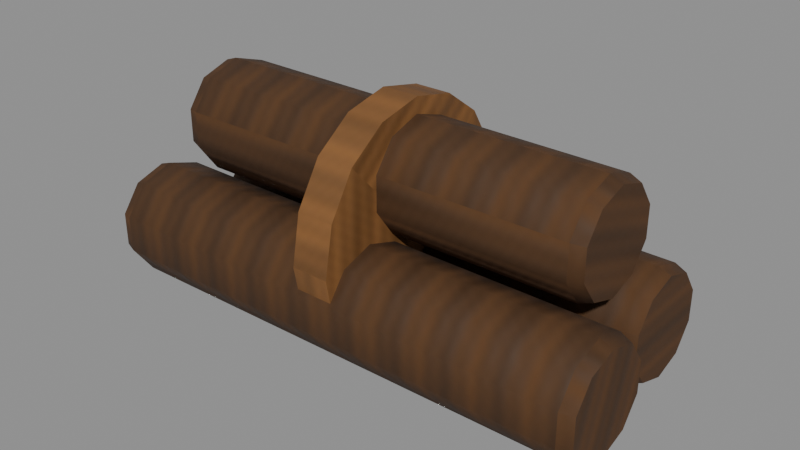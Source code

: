 # Source: underworld-resource-worldroot-timber.blend  (saved by Blender 5.0.118; exported with 4.5.12 LTS)
import bpy
from mathutils import Matrix  # noqa: F401  (used for matrix-valued properties, if any)

bpy.ops.wm.read_factory_settings(use_empty=True)
scene = bpy.context.scene
scene.name = 'Scene'

# ---- images (referenced by path relative to the original .blend; pixels are not part of the script)
import os
ASSET_DIR = os.environ.get("B2B_ASSET_DIR", "")  # directory of the original .blend (textures are referenced by path, not embedded)
HERE = os.path.dirname(os.path.abspath(__file__))  # packed textures are extracted next to this script under _unpacked/

def load_image(name, relpath, width, height, colorspace="sRGB"):
    """Load a texture the original file referenced (path relative to the .blend, or extracted next to this script)."""
    p = next((c for c in (os.path.join(HERE, relpath), os.path.join(ASSET_DIR, relpath)) if relpath and os.path.exists(c)), "")
    if p:
        img = bpy.data.images.load(p, check_existing=True)
        img.name = name
    else:  # same state as the original file: an image datablock whose file is absent (Cycles renders it pink)
        img = bpy.data.images.new(name, width, height)
        img.source = "FILE"
        img.filepath = "//" + (relpath or name)
    img.colorspace_settings.name = colorspace
    return img
img_magenheim_underworld_worldroot_bark_albedo = load_image('magenheim.underworld.worldroot-bark.albedo', '_unpacked/fb9de95fae753659.aea8e272.png', 512, 512, 'sRGB')
img_magenheim_underworld_worldroot_bark_roughness = load_image('magenheim.underworld.worldroot-bark.roughness', '_unpacked/worldroot-bark-roughness.d64030af.png', 512, 512, 'Non-Color')
img_magenheim_underworld_worldroot_bark_metallic_smoothness = load_image('magenheim.underworld.worldroot-bark.metallic-smoothness', '_unpacked/worldroot-bark-metallic-smoothness.29f5b70b.png', 512, 512, 'Non-Color')
img_magenheim_underworld_worldroot_bark_normal = load_image('magenheim.underworld.worldroot-bark.normal', '_unpacked/worldroot-bark-normal.b0fcfcd1.png', 512, 512, 'Non-Color')
img_magenheim_underworld_worldroot_heartwood_albedo = load_image('magenheim.underworld.worldroot-heartwood.albedo', '_unpacked/9e19726401575ac4.3ba49953.png', 512, 512, 'sRGB')
img_magenheim_underworld_worldroot_heartwood_roughness = load_image('magenheim.underworld.worldroot-heartwood.roughness', '_unpacked/worldroot-heartwood-roughness.9b0234e0.png', 512, 512, 'Non-Color')
img_magenheim_underworld_worldroot_heartwood_metallic_smoothness = load_image('magenheim.underworld.worldroot-heartwood.metallic-smoothness', '_unpacked/worldroot-heartwood-metallic-smoothness.6ccd5495.png', 512, 512, 'Non-Color')
img_magenheim_underworld_worldroot_heartwood_normal = load_image('magenheim.underworld.worldroot-heartwood.normal', '_unpacked/worldroot-heartwood-normal.355613ee.png', 512, 512, 'Non-Color')

# ---- materials (node trees are filled in below, after node groups)
mat_magenheim_underworld_underworld_resource_worldroot_timber_world = bpy.data.materials.new('magenheim.underworld.underworld-resource-worldroot-timber.world')
mat_magenheim_underworld_underworld_resource_worldroot_timber_world.use_backface_culling = True
mat_magenheim_underworld_underworld_resource_worldroot_timber_root = bpy.data.materials.new('magenheim.underworld.underworld-resource-worldroot-timber.root')
mat_magenheim_underworld_underworld_resource_worldroot_timber_root.use_backface_culling = True

# ---- material node trees
mat_magenheim_underworld_underworld_resource_worldroot_timber_world.use_nodes = True; mat_magenheim_underworld_underworld_resource_worldroot_timber_world.node_tree.nodes.clear()
_N = mat_magenheim_underworld_underworld_resource_worldroot_timber_world.node_tree.nodes; _L = mat_magenheim_underworld_underworld_resource_worldroot_timber_world.node_tree.links
n0 = _N.new('ShaderNodeBsdfPrincipled'); n0.name = 'Principled BSDF'; n0.location = (-200, 100)
n0.inputs[27].default_value = (0.0, 0.0, 0.0, 1.0)
n0.inputs[28].default_value = 1.0
n1 = _N.new('ShaderNodeOutputMaterial'); n1.name = 'Material Output'; n1.location = (200, 100)
n2 = _N.new('ShaderNodeTexImage'); n2.name = 'Magenheim Underworld Albedo'; n2.location = (0, 0)
n2.image = img_magenheim_underworld_worldroot_bark_albedo
n3 = _N.new('ShaderNodeTexImage'); n3.name = 'Magenheim Underworld Roughness'; n3.location = (0, 0)
n3.image = img_magenheim_underworld_worldroot_bark_roughness
n4 = _N.new('ShaderNodeTexImage'); n4.name = 'Magenheim Underworld MetallicSmoothness'; n4.location = (0, 0)
n4.image = img_magenheim_underworld_worldroot_bark_metallic_smoothness
n5 = _N.new('ShaderNodeSeparateColor'); n5.name = 'Magenheim Underworld MetallicChannel'; n5.location = (0, 0)
n6 = _N.new('ShaderNodeTexImage'); n6.name = 'Magenheim Underworld Normal'; n6.location = (0, 0)
n6.image = img_magenheim_underworld_worldroot_bark_normal
n7 = _N.new('ShaderNodeNormalMap'); n7.name = 'Magenheim Underworld NormalMap'; n7.location = (0, 0)
n7.inputs[0].default_value = 0.42
_L.new(n0.outputs[0], n1.inputs[0])
_L.new(n2.outputs[0], n0.inputs[0])
_L.new(n3.outputs[0], n0.inputs[2])
_L.new(n4.outputs[0], n5.inputs[0])
_L.new(n5.outputs[0], n0.inputs[1])
_L.new(n6.outputs[0], n7.inputs[1])
_L.new(n7.outputs[0], n0.inputs[5])
n1.is_active_output = True
mat_magenheim_underworld_underworld_resource_worldroot_timber_root.use_nodes = True; mat_magenheim_underworld_underworld_resource_worldroot_timber_root.node_tree.nodes.clear()
_N = mat_magenheim_underworld_underworld_resource_worldroot_timber_root.node_tree.nodes; _L = mat_magenheim_underworld_underworld_resource_worldroot_timber_root.node_tree.links
n0 = _N.new('ShaderNodeBsdfPrincipled'); n0.name = 'Principled BSDF'; n0.location = (-200, 100)
n0.inputs[27].default_value = (0.0, 0.0, 0.0, 1.0)
n0.inputs[28].default_value = 1.0
n1 = _N.new('ShaderNodeOutputMaterial'); n1.name = 'Material Output'; n1.location = (200, 100)
n2 = _N.new('ShaderNodeTexImage'); n2.name = 'Magenheim Underworld Albedo'; n2.location = (0, 0)
n2.image = img_magenheim_underworld_worldroot_heartwood_albedo
n3 = _N.new('ShaderNodeTexImage'); n3.name = 'Magenheim Underworld Roughness'; n3.location = (0, 0)
n3.image = img_magenheim_underworld_worldroot_heartwood_roughness
n4 = _N.new('ShaderNodeTexImage'); n4.name = 'Magenheim Underworld MetallicSmoothness'; n4.location = (0, 0)
n4.image = img_magenheim_underworld_worldroot_heartwood_metallic_smoothness
n5 = _N.new('ShaderNodeSeparateColor'); n5.name = 'Magenheim Underworld MetallicChannel'; n5.location = (0, 0)
n6 = _N.new('ShaderNodeTexImage'); n6.name = 'Magenheim Underworld Normal'; n6.location = (0, 0)
n6.image = img_magenheim_underworld_worldroot_heartwood_normal
n7 = _N.new('ShaderNodeNormalMap'); n7.name = 'Magenheim Underworld NormalMap'; n7.location = (0, 0)
n7.inputs[0].default_value = 0.42
_L.new(n0.outputs[0], n1.inputs[0])
_L.new(n2.outputs[0], n0.inputs[0])
_L.new(n3.outputs[0], n0.inputs[2])
_L.new(n4.outputs[0], n5.inputs[0])
_L.new(n5.outputs[0], n0.inputs[1])
_L.new(n6.outputs[0], n7.inputs[1])
_L.new(n7.outputs[0], n0.inputs[5])
n1.is_active_output = True

# ---- meshes
me_logs = bpy.data.meshes.new('logs')
me_logs.from_pydata([(-0.41, -0.1, -0.165), (-0.41, -0.05004, -0.1488), (-0.41, -0.01916, -0.1063), (-0.41, -0.01916, -0.05373), (-0.41, -0.05004, -0.01123), (-0.41, -0.1, 0.005), (-0.41, -0.15, -0.01123), (-0.41, -0.1808, -0.05373), (-0.41, -0.1808, -0.1063), (-0.41, -0.15, -0.1488), (-0.39, -0.1, -0.172), (-0.39, -0.04592, -0.1544), (-0.39, -0.0125, -0.1084), (-0.39, -0.0125, -0.05157), (-0.39, -0.04592, -0.00557), (-0.39, -0.1, 0.012), (-0.39, -0.1541, -0.00557), (-0.39, -0.1875, -0.05157), (-0.39, -0.1875, -0.1084), (-0.39, -0.1541, -0.1544), (0.39, -0.1, -0.168), (0.39, -0.04827, -0.1512), (0.39, -0.01631, -0.1072), (0.39, -0.01631, -0.05281), (0.39, -0.04827, -0.008806), (0.39, -0.1, 0.008), (0.39, -0.1517, -0.008806), (0.39, -0.1837, -0.05281), (0.39, -0.1837, -0.1072), (0.39, -0.1517, -0.1512), (0.41, -0.1, -0.16), (0.41, -0.05298, -0.1447), (0.41, -0.02392, -0.1047), (0.41, -0.02392, -0.05528), (0.41, -0.05298, -0.01528), (0.41, -0.1, 5.96e-08), (0.41, -0.147, -0.01528), (0.41, -0.1761, -0.05528), (0.41, -0.1761, -0.1047), (0.41, -0.147, -0.1447), (-0.41, -0.1, -0.08), (0.41, -0.1, -0.08), (-0.38, 0.1, -0.165), (-0.38, 0.15, -0.1488), (-0.38, 0.1808, -0.1063), (-0.38, 0.1808, -0.05373), (-0.38, 0.15, -0.01123), (-0.38, 0.1, 0.005), (-0.38, 0.05004, -0.01123), (-0.38, 0.01916, -0.05373), (-0.38, 0.01916, -0.1063), (-0.38, 0.05004, -0.1488), (-0.36, 0.1, -0.172), (-0.36, 0.1541, -0.1544), (-0.36, 0.1875, -0.1084), (-0.36, 0.1875, -0.05157), (-0.36, 0.1541, -0.00557), (-0.36, 0.1, 0.012), (-0.36, 0.04592, -0.00557), (-0.36, 0.0125, -0.05157), (-0.36, 0.0125, -0.1084), (-0.36, 0.04592, -0.1544), (0.36, 0.1, -0.168), (0.36, 0.1517, -0.1512), (0.36, 0.1837, -0.1072), (0.36, 0.1837, -0.05281), (0.36, 0.1517, -0.008806), (0.36, 0.1, 0.008), (0.36, 0.04827, -0.008806), (0.36, 0.01631, -0.05281), (0.36, 0.01631, -0.1072), (0.36, 0.04827, -0.1512), (0.38, 0.1, -0.16), (0.38, 0.147, -0.1447), (0.38, 0.1761, -0.1047), (0.38, 0.1761, -0.05528), (0.38, 0.147, -0.01528), (0.38, 0.1, 5.96e-08), (0.38, 0.05298, -0.01528), (0.38, 0.02392, -0.05528), (0.38, 0.02392, -0.1047), (0.38, 0.05298, -0.1447), (-0.38, 0.1, -0.08), (0.38, 0.1, -0.08), (-0.35, 0.0, -0.005), (-0.35, 0.04996, 0.01123), (-0.35, 0.08084, 0.05373), (-0.35, 0.08084, 0.1063), (-0.35, 0.04996, 0.1488), (-0.35, 1.041e-17, 0.165), (-0.35, -0.04996, 0.1488), (-0.35, -0.08084, 0.1063), (-0.35, -0.08084, 0.05373), (-0.35, -0.04996, 0.01123), (-0.33, 0.0, -0.012), (-0.33, 0.05408, 0.00557), (-0.33, 0.0875, 0.05157), (-0.33, 0.0875, 0.1084), (-0.33, 0.05408, 0.1544), (-0.33, 1.127e-17, 0.172), (-0.33, -0.05408, 0.1544), (-0.33, -0.0875, 0.1084), (-0.33, -0.0875, 0.05157), (-0.33, -0.05408, 0.00557), (0.33, 0.0, -0.008), (0.33, 0.05173, 0.008807), (0.33, 0.08369, 0.05281), (0.33, 0.08369, 0.1072), (0.33, 0.05173, 0.1512), (0.33, 1.078e-17, 0.168), (0.33, -0.05173, 0.1512), (0.33, -0.08369, 0.1072), (0.33, -0.08369, 0.05281), (0.33, -0.05173, 0.008807), (0.35, 0.0, 5.96e-08), (0.35, 0.04702, 0.01528), (0.35, 0.07608, 0.05528), (0.35, 0.07608, 0.1047), (0.35, 0.04702, 0.1447), (0.35, 9.797e-18, 0.16), (0.35, -0.04702, 0.1447), (0.35, -0.07608, 0.1047), (0.35, -0.07608, 0.05528), (0.35, -0.04702, 0.01528), (-0.35, 7.451e-10, 0.08), (0.35, 0.0, 0.08)], [], [(0, 1, 11, 10), (1, 2, 12, 11), (2, 3, 13, 12), (3, 4, 14, 13), (4, 5, 15, 14), (5, 6, 16, 15), (6, 7, 17, 16), (7, 8, 18, 17), (8, 9, 19, 18), (9, 0, 10, 19), (10, 11, 21, 20), (11, 12, 22, 21), (12, 13, 23, 22), (13, 14, 24, 23), (14, 15, 25, 24), (15, 16, 26, 25), (16, 17, 27, 26), (17, 18, 28, 27), (18, 19, 29, 28), (19, 10, 20, 29), (20, 21, 31, 30), (21, 22, 32, 31), (22, 23, 33, 32), (23, 24, 34, 33), (24, 25, 35, 34), (25, 26, 36, 35), (26, 27, 37, 36), (27, 28, 38, 37), (28, 29, 39, 38), (29, 20, 30, 39), (0, 40, 1), (1, 40, 2), (2, 40, 3), (3, 40, 4), (4, 40, 5), (5, 40, 6), (6, 40, 7), (7, 40, 8), (8, 40, 9), (9, 40, 0), (30, 31, 41), (31, 32, 41), (32, 33, 41), (33, 34, 41), (34, 35, 41), (35, 36, 41), (36, 37, 41), (37, 38, 41), (38, 39, 41), (39, 30, 41), (42, 43, 53, 52), (43, 44, 54, 53), (44, 45, 55, 54), (45, 46, 56, 55), (46, 47, 57, 56), (47, 48, 58, 57), (48, 49, 59, 58), (49, 50, 60, 59), (50, 51, 61, 60), (51, 42, 52, 61), (52, 53, 63, 62), (53, 54, 64, 63), (54, 55, 65, 64), (55, 56, 66, 65), (56, 57, 67, 66), (57, 58, 68, 67), (58, 59, 69, 68), (59, 60, 70, 69), (60, 61, 71, 70), (61, 52, 62, 71), (62, 63, 73, 72), (63, 64, 74, 73), (64, 65, 75, 74), (65, 66, 76, 75), (66, 67, 77, 76), (67, 68, 78, 77), (68, 69, 79, 78), (69, 70, 80, 79), (70, 71, 81, 80), (71, 62, 72, 81), (42, 82, 43), (43, 82, 44), (44, 82, 45), (45, 82, 46), (46, 82, 47), (47, 82, 48), (48, 82, 49), (49, 82, 50), (50, 82, 51), (51, 82, 42), (72, 73, 83), (73, 74, 83), (74, 75, 83), (75, 76, 83), (76, 77, 83), (77, 78, 83), (78, 79, 83), (79, 80, 83), (80, 81, 83), (81, 72, 83), (84, 85, 95, 94), (85, 86, 96, 95), (86, 87, 97, 96), (87, 88, 98, 97), (88, 89, 99, 98), (89, 90, 100, 99), (90, 91, 101, 100), (91, 92, 102, 101), (92, 93, 103, 102), (93, 84, 94, 103), (94, 95, 105, 104), (95, 96, 106, 105), (96, 97, 107, 106), (97, 98, 108, 107), (98, 99, 109, 108), (99, 100, 110, 109), (100, 101, 111, 110), (101, 102, 112, 111), (102, 103, 113, 112), (103, 94, 104, 113), (104, 105, 115, 114), (105, 106, 116, 115), (106, 107, 117, 116), (107, 108, 118, 117), (108, 109, 119, 118), (109, 110, 120, 119), (110, 111, 121, 120), (111, 112, 122, 121), (112, 113, 123, 122), (113, 104, 114, 123), (84, 124, 85), (85, 124, 86), (86, 124, 87), (87, 124, 88), (88, 124, 89), (89, 124, 90), (90, 124, 91), (91, 124, 92), (92, 124, 93), (93, 124, 84), (114, 115, 125), (115, 116, 125), (116, 117, 125), (117, 118, 125), (118, 119, 125), (119, 120, 125), (120, 121, 125), (121, 122, 125), (122, 123, 125), (123, 114, 125)])
me_logs.polygons.foreach_set('use_smooth', [True] * 150)
_k = set([(0, 1), (0, 9), (1, 2), (2, 3), (3, 4), (4, 5), (5, 6), (6, 7), (7, 8), (8, 9), (30, 31), (30, 39), (31, 32), (32, 33), (33, 34), (34, 35), (35, 36), (36, 37), (37, 38), (38, 39), (42, 43), (42, 51), (43, 44), (44, 45), (45, 46), (46, 47), (47, 48), (48, 49), (49, 50), (50, 51), (72, 73), (72, 81), (73, 74), (74, 75), (75, 76), (76, 77), (77, 78), (78, 79), (79, 80), (80, 81), (84, 85), (84, 93), (85, 86), (86, 87), (87, 88), (88, 89), (89, 90), (90, 91), (91, 92), (92, 93), (114, 115), (114, 123), (115, 116), (116, 117), (117, 118), (118, 119), (119, 120), (120, 121), (121, 122), (122, 123)])
me_logs.attributes.new('sharp_edge', 'BOOLEAN', 'EDGE').data.foreach_set('value', [ (min(e.vertices), max(e.vertices)) in _k for e in me_logs.edges])
_uv = me_logs.uv_layers.new(name='UVMap')
_uv.uv.foreach_set('vector', [0.787, 0.9062, 0.8214, 0.9062, 0.8229, 0.9192, 0.7856, 0.9192, 0.8214, 0.9062, 0.8493, 0.9065, 0.853, 0.9195, 0.8229, 0.9192, 0.9251, 0.7656, 0.9249, 0.7378, 0.9379, 0.7393, 0.9381, 0.7694, 0.9249, 0.7378, 0.9251, 0.7034, 0.9381, 0.702, 0.9379, 0.7393, 0.9096, 0.6836, 0.9093, 0.6558, 0.9223, 0.6572, 0.9226, 0.6873, 0.9093, 0.6558, 0.9093, 0.6214, 0.9223, 0.62, 0.9223, 0.6572, 0.9093, 0.6214, 0.9096, 0.5936, 0.9226, 0.5899, 0.9223, 0.62, 0.6933, 0.1562, 0.6935, 0.1841, 0.6805, 0.1826, 0.6803, 0.1525, 0.6935, 0.1841, 0.6934, 0.2185, 0.6803, 0.2198, 0.6805, 0.1826, 0.7592, 0.9065, 0.787, 0.9062, 0.7856, 0.9192, 0.7555, 0.9195, 0.07361, 0.517, 0.03639, 0.517, 0.03719, 0.006471, 0.0728, 0.006471, 0.03639, 0.517, 0.006274, 0.5167, 0.008392, 0.006144, 0.03719, 0.006471, 0.1139, 0.006485, 0.144, 0.006144, 0.1448, 0.5167, 0.116, 0.517, 0.144, 0.006144, 0.1812, 0.006144, 0.1804, 0.5167, 0.1448, 0.5167, 0.1812, 0.006144, 0.2113, 0.006485, 0.2092, 0.517, 0.1804, 0.5167, 0.3011, 0.006419, 0.3383, 0.006264, 0.3396, 0.5168, 0.304, 0.517, 0.3383, 0.006264, 0.3684, 0.006481, 0.3684, 0.517, 0.3396, 0.5168, 0.2887, 0.5168, 0.2586, 0.517, 0.2599, 0.006472, 0.2887, 0.006264, 0.2586, 0.517, 0.2214, 0.5169, 0.2243, 0.006324, 0.2599, 0.006472, 0.1037, 0.5167, 0.07361, 0.517, 0.0728, 0.006471, 0.1016, 0.006144, 0.9311, 0.565, 0.9309, 0.5294, 0.9441, 0.531, 0.9442, 0.5634, 0.9309, 0.5294, 0.9311, 0.5006, 0.9443, 0.5048, 0.9441, 0.531, 0.382, 0.798, 0.4108, 0.7977, 0.4125, 0.8109, 0.3863, 0.8112, 0.4108, 0.7977, 0.4464, 0.7977, 0.4448, 0.8109, 0.4125, 0.8109, 0.4464, 0.7977, 0.4752, 0.798, 0.471, 0.8112, 0.4448, 0.8109, 0.9442, 0.4263, 0.9443, 0.4619, 0.9311, 0.4604, 0.931, 0.428, 0.9443, 0.4619, 0.9441, 0.4907, 0.9309, 0.4865, 0.9311, 0.4604, 0.2477, 0.9285, 0.2189, 0.9288, 0.2173, 0.9157, 0.2434, 0.9154, 0.2189, 0.9288, 0.1833, 0.9288, 0.1849, 0.9157, 0.2173, 0.9157, 0.1833, 0.9288, 0.1545, 0.9285, 0.1587, 0.9154, 0.1849, 0.9157, 0.2479, 0.8153, 0.2029, 0.848, 0.2201, 0.7951, 0.2201, 0.7951, 0.2029, 0.848, 0.1857, 0.7951, 0.1857, 0.7951, 0.2029, 0.848, 0.1579, 0.8153, 0.1579, 0.8153, 0.2029, 0.848, 0.1472, 0.848, 0.1472, 0.848, 0.2029, 0.848, 0.1579, 0.8807, 0.1579, 0.8807, 0.2029, 0.848, 0.1857, 0.901, 0.1857, 0.901, 0.2029, 0.848, 0.2201, 0.901, 0.2201, 0.901, 0.2029, 0.848, 0.2479, 0.8807, 0.2479, 0.8807, 0.2029, 0.848, 0.2585, 0.848, 0.2585, 0.848, 0.2029, 0.848, 0.2479, 0.8153, 0.8664, 0.1606, 0.8854, 0.1344, 0.9162, 0.1767, 0.8854, 0.1344, 0.9162, 0.1244, 0.9162, 0.1767, 0.9162, 0.1244, 0.9469, 0.1344, 0.9162, 0.1767, 0.9469, 0.1344, 0.966, 0.1606, 0.9162, 0.1767, 0.966, 0.1606, 0.966, 0.1929, 0.9162, 0.1767, 0.966, 0.1929, 0.9469, 0.2191, 0.9162, 0.1767, 0.9469, 0.2191, 0.9162, 0.2291, 0.9162, 0.1767, 0.9162, 0.2291, 0.8854, 0.2191, 0.9162, 0.1767, 0.8854, 0.2191, 0.8664, 0.1929, 0.9162, 0.1767, 0.8664, 0.1929, 0.8664, 0.1606, 0.9162, 0.1767, 0.4124, 0.4944, 0.4468, 0.4944, 0.4482, 0.5074, 0.411, 0.5074, 0.4468, 0.4944, 0.4746, 0.4947, 0.4783, 0.5078, 0.4482, 0.5074, 0.8662, 0.3245, 0.8659, 0.2967, 0.8789, 0.2981, 0.8793, 0.3282, 0.8659, 0.2967, 0.8659, 0.2623, 0.8789, 0.2609, 0.8789, 0.2981, 0.8659, 0.2623, 0.8662, 0.2344, 0.8793, 0.2307, 0.8789, 0.2609, 0.746, 0.00833, 0.7462, 0.04272, 0.7331, 0.04419, 0.733, 0.006972, 0.7462, 0.04272, 0.746, 0.07054, 0.7329, 0.07431, 0.7331, 0.04419, 0.907, 0.3559, 0.9071, 0.3838, 0.8941, 0.3823, 0.8939, 0.3522, 0.9071, 0.3838, 0.907, 0.4182, 0.894, 0.4195, 0.8941, 0.3823, 0.3846, 0.4947, 0.4124, 0.4944, 0.411, 0.5074, 0.3809, 0.5078, 0.4482, 0.4776, 0.411, 0.4776, 0.4118, 0.006267, 0.4474, 0.006267, 0.411, 0.4776, 0.3809, 0.4772, 0.383, 0.005941, 0.4118, 0.006267, 0.4885, 0.006282, 0.5186, 0.005941, 0.5194, 0.4772, 0.4906, 0.4776, 0.5186, 0.005941, 0.5558, 0.005941, 0.555, 0.4772, 0.5194, 0.4772, 0.5558, 0.005941, 0.5859, 0.006282, 0.5838, 0.4776, 0.555, 0.4772, 0.5983, 0.007013, 0.6355, 0.006845, 0.6368, 0.4781, 0.6012, 0.4783, 0.6355, 0.006845, 0.6657, 0.007052, 0.6657, 0.4783, 0.6368, 0.4781, 0.4774, 0.5302, 0.4776, 0.5603, 0.006269, 0.559, 0.006071, 0.5302, 0.4776, 0.5603, 0.4774, 0.5975, 0.006109, 0.5946, 0.006269, 0.559, 0.4783, 0.4772, 0.4482, 0.4776, 0.4474, 0.006267, 0.4762, 0.005941, 0.287, 0.9154, 0.3226, 0.9154, 0.321, 0.9285, 0.2886, 0.9285, 0.3226, 0.9154, 0.3514, 0.9157, 0.3472, 0.9288, 0.321, 0.9285, 0.5898, 0.9285, 0.561, 0.9288, 0.5594, 0.9157, 0.5856, 0.9154, 0.561, 0.9288, 0.5254, 0.9288, 0.527, 0.9157, 0.5594, 0.9157, 0.5254, 0.9288, 0.4966, 0.9285, 0.5008, 0.9154, 0.527, 0.9157, 0.7344, 0.9342, 0.77, 0.934, 0.7684, 0.9472, 0.7361, 0.9474, 0.77, 0.934, 0.7988, 0.9342, 0.7946, 0.9474, 0.7684, 0.9472, 0.006803, 0.9311, 0.03561, 0.9309, 0.03717, 0.9441, 0.01098, 0.9443, 0.03561, 0.9309, 0.07121, 0.9311, 0.06953, 0.9443, 0.03717, 0.9441, 0.2582, 0.9157, 0.287, 0.9154, 0.2886, 0.9285, 0.2624, 0.9288, 0.3717, 0.8807, 0.3267, 0.848, 0.3824, 0.848, 0.3824, 0.848, 0.3267, 0.848, 0.3717, 0.8153, 0.3717, 0.8153, 0.3267, 0.848, 0.3439, 0.7951, 0.3439, 0.7951, 0.3267, 0.848, 0.3095, 0.7951, 0.3095, 0.7951, 0.3267, 0.848, 0.2817, 0.8153, 0.2817, 0.8153, 0.3267, 0.848, 0.2711, 0.848, 0.2711, 0.848, 0.3267, 0.848, 0.2817, 0.8807, 0.2817, 0.8807, 0.3267, 0.848, 0.3095, 0.901, 0.3095, 0.901, 0.3267, 0.848, 0.3439, 0.901, 0.3439, 0.901, 0.3267, 0.848, 0.3717, 0.8807, 0.9162, 0.1115, 0.8854, 0.1015, 0.9162, 0.05909, 0.8854, 0.1015, 0.8664, 0.07527, 0.9162, 0.05909, 0.8664, 0.07527, 0.8664, 0.04291, 0.9162, 0.05909, 0.8664, 0.04291, 0.8854, 0.01672, 0.9162, 0.05909, 0.8854, 0.01672, 0.9162, 0.006721, 0.9162, 0.05909, 0.9162, 0.006721, 0.9469, 0.01672, 0.9162, 0.05909, 0.9469, 0.01672, 0.966, 0.04291, 0.9162, 0.05909, 0.966, 0.04291, 0.966, 0.07527, 0.9162, 0.05909, 0.966, 0.07527, 0.9469, 0.1015, 0.9162, 0.05909, 0.9469, 0.1015, 0.9162, 0.1115, 0.9162, 0.05909, 0.6121, 0.8876, 0.6465, 0.8876, 0.6479, 0.9006, 0.6107, 0.9006, 0.6465, 0.8876, 0.6743, 0.8879, 0.678, 0.901, 0.6479, 0.9006, 0.9068, 0.2453, 0.9071, 0.2731, 0.8941, 0.2717, 0.8938, 0.2416, 0.9071, 0.2731, 0.9071, 0.3075, 0.8941, 0.3089, 0.8941, 0.2717, 0.9071, 0.3075, 0.9068, 0.3353, 0.8938, 0.339, 0.8941, 0.3089, 0.9348, 0.3473, 0.935, 0.3817, 0.922, 0.3832, 0.9218, 0.346, 0.935, 0.3817, 0.9348, 0.4096, 0.9218, 0.4133, 0.922, 0.3832, 0.489, 0.7228, 0.4892, 0.7507, 0.4762, 0.7492, 0.476, 0.7191, 0.4892, 0.7507, 0.489, 0.785, 0.476, 0.7864, 0.4762, 0.7492, 0.5843, 0.8879, 0.6121, 0.8876, 0.6107, 0.9006, 0.5806, 0.901, 0.007286, 0.6742, 0.007286, 0.637, 0.4393, 0.6378, 0.4393, 0.6734, 0.007286, 0.637, 0.007627, 0.6069, 0.4396, 0.609, 0.4393, 0.6378, 0.774, 0.6854, 0.7439, 0.6858, 0.7431, 0.2537, 0.7719, 0.2534, 0.7439, 0.6858, 0.7067, 0.6858, 0.7075, 0.2537, 0.7431, 0.2537, 0.7067, 0.6858, 0.6766, 0.6854, 0.6787, 0.2534, 0.7075, 0.2537, 0.7841, 0.006063, 0.8213, 0.00588, 0.8226, 0.4379, 0.787, 0.4381, 0.8213, 0.00588, 0.8514, 0.006074, 0.8514, 0.4381, 0.8226, 0.4379, 0.4611, 0.716, 0.4613, 0.7461, 0.02929, 0.7448, 0.0291, 0.716, 0.4613, 0.7461, 0.4611, 0.7833, 0.02911, 0.7804, 0.02929, 0.7448, 0.007627, 0.7044, 0.007286, 0.6742, 0.4393, 0.6734, 0.4396, 0.7022, 0.6291, 0.9154, 0.6647, 0.9154, 0.6631, 0.9285, 0.6307, 0.9285, 0.6647, 0.9154, 0.6935, 0.9157, 0.6893, 0.9288, 0.6631, 0.9285, 0.8661, 0.4334, 0.8658, 0.4046, 0.879, 0.403, 0.8793, 0.4292, 0.8658, 0.4046, 0.8658, 0.369, 0.879, 0.3707, 0.879, 0.403, 0.8658, 0.369, 0.8661, 0.3402, 0.8793, 0.3445, 0.879, 0.3707, 0.9488, 0.8861, 0.9489, 0.9217, 0.9358, 0.9201, 0.9356, 0.8878, 0.9489, 0.9217, 0.9488, 0.9505, 0.9356, 0.9463, 0.9358, 0.9201, 0.8118, 0.9342, 0.8406, 0.9341, 0.8421, 0.9472, 0.816, 0.9474, 0.8406, 0.9341, 0.8762, 0.9342, 0.8745, 0.9474, 0.8421, 0.9472, 0.6003, 0.9157, 0.6291, 0.9154, 0.6307, 0.9285, 0.6045, 0.9288, 0.7889, 0.616, 0.8418, 0.6332, 0.7889, 0.6504, 0.7889, 0.6504, 0.8418, 0.6332, 0.8091, 0.6782, 0.8091, 0.6782, 0.8418, 0.6332, 0.8418, 0.6889, 0.8418, 0.6889, 0.8418, 0.6332, 0.8745, 0.6782, 0.8745, 0.6782, 0.8418, 0.6332, 0.8948, 0.6504, 0.8948, 0.6504, 0.8418, 0.6332, 0.8948, 0.616, 0.8948, 0.616, 0.8418, 0.6332, 0.8745, 0.5882, 0.8745, 0.5882, 0.8418, 0.6332, 0.8418, 0.5776, 0.8418, 0.5776, 0.8418, 0.6332, 0.8091, 0.5882, 0.8091, 0.5882, 0.8418, 0.6332, 0.7889, 0.616, 0.4483, 0.8602, 0.4745, 0.8792, 0.4322, 0.91, 0.4745, 0.8792, 0.4845, 0.91, 0.4322, 0.91, 0.4845, 0.91, 0.4745, 0.9408, 0.4322, 0.91, 0.4745, 0.9408, 0.4483, 0.9598, 0.4322, 0.91, 0.4483, 0.9598, 0.416, 0.9598, 0.4322, 0.91, 0.416, 0.9598, 0.3898, 0.9408, 0.4322, 0.91, 0.3898, 0.9408, 0.3798, 0.91, 0.4322, 0.91, 0.3798, 0.91, 0.3898, 0.8792, 0.4322, 0.91, 0.3898, 0.8792, 0.416, 0.8602, 0.4322, 0.91, 0.416, 0.8602, 0.4483, 0.8602, 0.4322, 0.91])
me_logs.materials.append(mat_magenheim_underworld_underworld_resource_worldroot_timber_world)
me_logs.update()
me_band = bpy.data.meshes.new('band')
me_band.from_pydata([(-0.03, 0.0, -0.205), (-0.03, 0.07217, -0.1894), (-0.03, 0.1334, -0.145), (-0.03, 0.1742, -0.07845), (-0.03, 0.1886, -7.451e-09), (-0.03, 0.1742, 0.07845), (-0.03, 0.1334, 0.145), (-0.03, 0.07217, 0.1894), (-0.03, 2.31e-17, 0.205), (-0.03, -0.07217, 0.1894), (-0.03, -0.1334, 0.145), (-0.03, -0.1742, 0.07845), (-0.03, -0.1886, -7.451e-09), (-0.03, -0.1742, -0.07845), (-0.03, -0.1334, -0.145), (-0.03, -0.07217, -0.1894), (0.03, 0.0, -0.205), (0.03, 0.07217, -0.1894), (0.03, 0.1334, -0.145), (0.03, 0.1742, -0.07845), (0.03, 0.1886, -7.451e-09), (0.03, 0.1742, 0.07845), (0.03, 0.1334, 0.145), (0.03, 0.07217, 0.1894), (0.03, 2.31e-17, 0.205), (0.03, -0.07217, 0.1894), (0.03, -0.1334, 0.145), (0.03, -0.1742, 0.07845), (0.03, -0.1886, -7.451e-09), (0.03, -0.1742, -0.07845), (0.03, -0.1334, -0.145), (0.03, -0.07217, -0.1894), (-0.03, -1.397e-09, -7.451e-09), (0.03, -1.397e-09, -7.451e-09)], [], [(0, 1, 17, 16), (1, 2, 18, 17), (2, 3, 19, 18), (3, 4, 20, 19), (4, 5, 21, 20), (5, 6, 22, 21), (6, 7, 23, 22), (7, 8, 24, 23), (8, 9, 25, 24), (9, 10, 26, 25), (10, 11, 27, 26), (11, 12, 28, 27), (12, 13, 29, 28), (13, 14, 30, 29), (14, 15, 31, 30), (15, 0, 16, 31), (0, 32, 1), (1, 32, 2), (2, 32, 3), (3, 32, 4), (4, 32, 5), (5, 32, 6), (6, 32, 7), (7, 32, 8), (8, 32, 9), (9, 32, 10), (10, 32, 11), (11, 32, 12), (12, 32, 13), (13, 32, 14), (14, 32, 15), (15, 32, 0), (16, 17, 33), (17, 18, 33), (18, 19, 33), (19, 20, 33), (20, 21, 33), (21, 22, 33), (22, 23, 33), (23, 24, 33), (24, 25, 33), (25, 26, 33), (26, 27, 33), (27, 28, 33), (28, 29, 33), (29, 30, 33), (30, 31, 33), (31, 16, 33)])
me_band.polygons.foreach_set('use_smooth', [True] * 48)
_k = set([(0, 1), (0, 15), (1, 2), (2, 3), (3, 4), (4, 5), (5, 6), (6, 7), (7, 8), (8, 9), (9, 10), (10, 11), (11, 12), (12, 13), (13, 14), (14, 15), (16, 17), (16, 31), (17, 18), (18, 19), (19, 20), (20, 21), (21, 22), (22, 23), (23, 24), (24, 25), (25, 26), (26, 27), (27, 28), (28, 29), (29, 30), (30, 31)])
me_band.attributes.new('sharp_edge', 'BOOLEAN', 'EDGE').data.foreach_set('value', [ (min(e.vertices), max(e.vertices)) in _k for e in me_band.edges])
_uv = me_band.uv_layers.new(name='UVMap')
_uv.uv.foreach_set('vector', [0.6185, 0.6115, 0.5701, 0.6115, 0.5701, 0.5722, 0.6185, 0.5722, 0.5701, 0.6115, 0.5249, 0.6115, 0.5249, 0.5722, 0.5701, 0.5722, 0.5249, 0.6115, 0.4897, 0.6115, 0.4897, 0.5722, 0.5249, 0.5722, 0.9236, 0.3313, 0.9236, 0.2927, 0.9629, 0.2927, 0.9629, 0.3313, 0.9236, 0.2927, 0.9236, 0.2442, 0.9629, 0.2442, 0.9629, 0.2927, 0.679, 0.1378, 0.679, 0.08667, 0.7183, 0.08667, 0.7183, 0.1378, 0.679, 0.08667, 0.679, 0.04079, 0.7183, 0.04079, 0.7183, 0.08667, 0.679, 0.04079, 0.679, 0.0071, 0.7183, 0.0071, 0.7183, 0.04079, 0.7709, 0.08915, 0.7709, 0.1228, 0.7316, 0.1228, 0.7316, 0.08915, 0.7709, 0.1228, 0.7709, 0.1687, 0.7316, 0.1687, 0.7316, 0.1228, 0.7709, 0.1687, 0.7709, 0.2198, 0.7316, 0.2198, 0.7316, 0.1687, 0.9784, 0.5784, 0.9784, 0.627, 0.9391, 0.627, 0.9391, 0.5784, 0.4923, 0.4979, 0.5408, 0.4979, 0.5408, 0.5372, 0.4923, 0.5372, 0.5408, 0.4979, 0.5919, 0.4979, 0.5919, 0.5372, 0.5408, 0.5372, 0.5919, 0.4979, 0.6378, 0.4979, 0.6378, 0.5372, 0.5919, 0.5372, 0.6626, 0.6115, 0.6185, 0.6115, 0.6185, 0.5722, 0.6626, 0.5722, 0.8069, 0.7028, 0.8069, 0.837, 0.7597, 0.713, 0.7597, 0.713, 0.8069, 0.837, 0.7196, 0.7421, 0.7196, 0.7421, 0.8069, 0.837, 0.6928, 0.7857, 0.6928, 0.7857, 0.8069, 0.837, 0.6834, 0.837, 0.6834, 0.837, 0.8069, 0.837, 0.6928, 0.8884, 0.6928, 0.8884, 0.8069, 0.837, 0.7196, 0.9319, 0.1347, 0.7937, 0.1347, 0.9226, 0.08551, 0.7994, 0.08551, 0.7994, 0.1347, 0.9226, 0.04382, 0.8239, 0.04382, 0.8239, 0.1347, 0.9226, 0.01597, 0.8634, 0.01597, 0.8634, 0.1347, 0.9226, 0.006187, 0.9119, 0.8942, 0.9319, 0.8069, 0.837, 0.921, 0.8884, 0.921, 0.8884, 0.8069, 0.837, 0.9304, 0.837, 0.9304, 0.837, 0.8069, 0.837, 0.921, 0.7857, 0.921, 0.7857, 0.8069, 0.837, 0.8942, 0.7421, 0.8942, 0.7421, 0.8069, 0.837, 0.8542, 0.713, 0.8542, 0.713, 0.8069, 0.837, 0.8069, 0.7028, 0.6827, 0.7589, 0.6725, 0.8062, 0.5485, 0.7589, 0.6725, 0.8062, 0.6434, 0.8462, 0.5485, 0.7589, 0.6434, 0.8462, 0.5998, 0.873, 0.5485, 0.7589, 0.5998, 0.873, 0.5485, 0.8824, 0.5485, 0.7589, 0.5485, 0.8824, 0.4971, 0.873, 0.5485, 0.7589, 0.4971, 0.873, 0.4536, 0.8462, 0.5485, 0.7589, 0.7879, 0.5605, 0.7977, 0.512, 0.9164, 0.5712, 0.7977, 0.512, 0.8256, 0.4725, 0.9164, 0.5712, 0.8256, 0.4725, 0.8673, 0.448, 0.9164, 0.5712, 0.8673, 0.448, 0.9164, 0.4423, 0.9164, 0.5712, 0.4536, 0.6716, 0.4971, 0.6449, 0.5485, 0.7589, 0.4971, 0.6449, 0.5485, 0.6355, 0.5485, 0.7589, 0.5485, 0.6355, 0.5998, 0.6449, 0.5485, 0.7589, 0.5998, 0.6449, 0.6434, 0.6716, 0.5485, 0.7589, 0.6434, 0.6716, 0.6725, 0.7117, 0.5485, 0.7589, 0.6725, 0.7117, 0.6827, 0.7589, 0.5485, 0.7589])
me_band.materials.append(mat_magenheim_underworld_underworld_resource_worldroot_timber_root)
me_band.update()

# ---- objects
ob_logs = bpy.data.objects.new('logs', me_logs)
ob_band = bpy.data.objects.new('band', me_band)

# ---- transforms, parenting, visibility, modifiers, constraints
ob_logs.location = (0.0, 0.0, 0.17)
ob_band.location = (0.0, 0.0, 0.16)

# ---- collection membership
scene.collection.objects.link(ob_logs)
scene.collection.objects.link(ob_band)

# ---- scene / render settings (as saved in the file)
scene.frame_start = 1; scene.frame_end = 250; scene.frame_set(1)
scene.render.engine = 'CYCLES'
scene.render.bake_bias = 0.0
scene.render.bake_samples = 0
scene.cycles.use_denoising = False
scene.cycles.samples = 48
scene.cycles.sampling_pattern = 'TABULATED_SOBOL'
scene.eevee.use_volume_custom_range = False
bpy.context.view_layer.update()

# ---- added for rendering (the .blend has no active camera and no usable light): camera, sun + grey world if the file has none
cam_auto = bpy.data.cameras.new('AutoCamera')
cam_auto.lens = 50.0
cam_auto.sensor_width = 36.0
cam_auto.clip_end = 1000.0
ob_auto_camera = bpy.data.objects.new('AutoCamera', cam_auto)
scene.collection.objects.link(ob_auto_camera)
ob_auto_camera.location = (0.917224, -1.10067, 0.893779)
ob_auto_camera.rotation_euler = (1.09748, -7.21219e-08, 0.694738)
scene.camera = ob_auto_camera
light_auto_sun = bpy.data.lights.new('AutoSun', 'SUN')
light_auto_sun.energy = 3.0
light_auto_sun.angle = 0.0523599
ob_auto_sun = bpy.data.objects.new('AutoSun', light_auto_sun)
scene.collection.objects.link(ob_auto_sun)
ob_auto_sun.rotation_euler = (0.872665, 0.174533, 0.523599)
if scene.world is None:
    world_auto = bpy.data.worlds.new('AutoWorld')
    world_auto.color = (0.3, 0.3, 0.3)
    scene.world = world_auto
bpy.context.view_layer.update()
